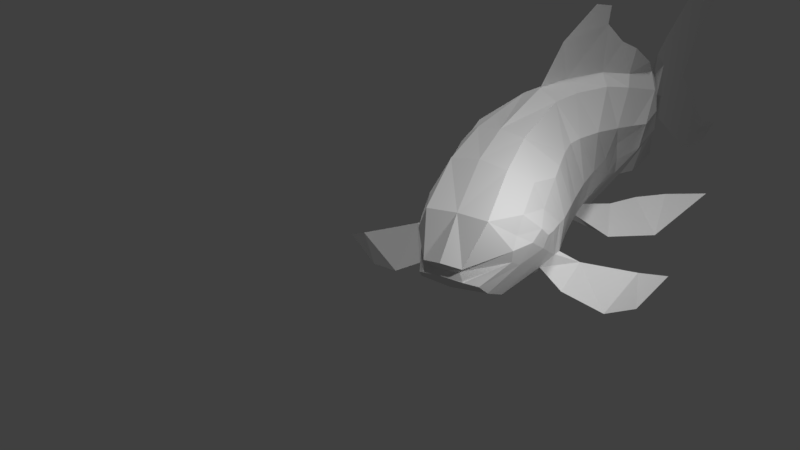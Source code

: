 # Source: goldfish.blend  (saved by Blender 2.79.0; exported with 4.5.12 LTS)
import bpy
from mathutils import Matrix  # noqa: F401  (used for matrix-valued properties, if any)

bpy.ops.wm.read_factory_settings(use_empty=True)
scene = bpy.context.scene
scene.name = 'Scene'

# ---- collections
col_collection_1 = bpy.data.collections.new('Collection 1'); scene.collection.children.link(col_collection_1)

# ---- world
world_world = bpy.data.worlds.new('World'); scene.world = world_world
world_world.color = (0.05088, 0.05088, 0.05088)
world_world.use_sun_shadow = False
world_world.sun_shadow_jitter_overblur = 0.0
world_world.cycles.sampling_method = 'MANUAL'

# ---- cameras
cam_camera = bpy.data.cameras.new('Camera')
cam_camera.clip_end = 100.0
cam_camera.lens = 35.0
cam_camera.sensor_width = 32.0
cam_camera.sensor_height = 18.0
cam_camera.ortho_scale = 7.314
cam_camera.dof.focus_distance = 0.0
cam_camera.dof.aperture_fstop = 128.0

# ---- lights
light_sun = bpy.data.lights.new('Sun', 'SUN')
light_sun.transmission_factor = 0.0
light_sun.angle = 0.1993
light_sun.energy = 1.0
light_sun.shadow_buffer_clip_start = 0.5
light_sun.shadow_soft_size = 0.1
light_sun.shadow_cascade_max_distance = 1000.0
light_lamp = bpy.data.lights.new('Lamp', 'POINT')
light_lamp.transmission_factor = 0.0
light_lamp.cutoff_distance = 30.0
light_lamp.energy = 100.0
light_lamp.shadow_buffer_clip_start = 1.001
light_lamp.shadow_soft_size = 0.1
light_lamp.shadow_maximum_resolution = 0.006
light_lamp.use_absolute_resolution = True

# ---- meshes
me_plane = bpy.data.meshes.new('Plane')
me_plane.from_pydata([(-1.165, 2.253, 0.6129), (0.9035, 2.51, 0.7872), (-1.369, 3.284, 0.3257), (0.9024, 3.471, 0.4373), (-1.363, 3.822, 0.2868), (0.7085, 3.907, 0.3735), (-1.303, 4.585, 0.3013), (0.5423, 4.492, 0.3501), (-1.177, 5.144, 0.3322), (0.2506, 5.195, 0.3582), (-0.9277, 6.042, 0.2732), (-0.243, 6.109, 0.3252), (-0.961, 6.661, -0.137), (-0.6139, 6.712, -0.06217), (0.8087, 1.91, 0.915), (-0.9259, 1.679, 0.8225), (0.6565, 1.32, 1.141), (-0.5155, 1.009, 1.107), (0.476, 0.9755, 1.189), (0.3251, 0.8161, 1.175), (0.03595, 0.6091, 1.065), (0.2235, 0.616, 1.08), (0.1223, 0.6508, 0.9825), (-0.8168, 2.965, 0.7861), (-0.7398, 2.669, 0.9272), (0.4797, 2.737, 1.025), (0.4779, 3.032, 0.8677), (0.4369, 3.258, 0.7748), (-0.8613, 3.204, 0.7017), (0.3665, 3.5, 0.6948), (-0.8762, 3.421, 0.696), (0.2895, 3.776, 0.6264), (-0.8391, 3.909, 0.6702), (0.02223, 4.47, 0.5576), (-0.7306, 4.525, 0.6055), (-0.1099, 4.78, 0.4931), (-0.6314, 5.038, 0.5586), (-0.5512, 5.451, 0.5381), (-0.5782, 6.064, 0.339), (-0.647, 2.484, 1.008), (0.3399, 2.37, 1.259), (-0.5227, 2.316, 1.064), (0.3538, 2.273, 1.256), (-0.3572, 2.103, 1.144), (0.2501, 2.111, 1.266), (-0.1783, 1.892, 1.288), (0.1238, 1.935, 1.304), (-0.05775, 1.68, 1.317), (-0.08965, 2.526, 1.189), (-0.3826, 4.759, 0.4802), (-0.3001, 4.267, 0.6155), (-0.2655, 3.817, 0.729), (-0.2184, 3.438, 0.8332), (-0.1595, 3.05, 0.9726), (-0.1586, 2.812, 1.083), (-0.07125, 2.382, 1.217), (-0.05714, 2.147, 1.29), (-0.05536, 2.01, 1.317), (-0.4262, 1.634, 1.168), (-0.2053, 1.457, 1.226), (-0.6971, 2.048, 0.9929), (-0.05984, 1.313, 1.294), (0.5216, 2.131, 1.204), (-0.1883, 5.294, 0.5547), (0.1293, 4.802, 0.4689), (0.507, 2.056, 1.181), (0.4877, 3.558, 0.5713), (0.4356, 3.699, 0.5458), (0.2187, 1.492, 1.273), (0.6176, 3.315, 0.6072), (0.1187, 1.328, 1.271), (0.7467, 2.368, 1.552), (0.6339, 2.493, 1.488), (0.4794, 2.534, 1.5), (0.7179, 2.047, 1.574), (0.9064, 2.617, 1.976), (0.7097, 2.826, 1.896), (0.5784, 3.018, 2.126), (0.9901, 2.377, 2.065), (0.6387, 3.334, 2.41), (0.9874, 2.8, 2.296), (0.9633, 2.71, 2.168), (0.8171, 2.89, 2.122), (0.6569, 3.76, 1.132), (0.3723, 4.237, 0.8034), (0.7255, 3.907, 0.9881), (0.48, 4.174, 0.8301), (0.7136, 4.42, 1.529), (0.3576, 4.7, 0.956), (0.781, 4.531, 1.262), (0.5333, 4.648, 1.02), (0.36, 5.632, 1.64), (0.3256, 5.08, 1.249), (0.5408, 5.27, 1.449), (0.4847, 5.032, 1.271), (-1.161, 2.142, -0.1196), (0.9259, 2.287, -0.2599), (-1.369, 3.283, -0.2538), (0.9025, 3.46, -0.5389), (-1.363, 3.819, -0.2874), (0.7094, 3.898, -0.4838), (-1.299, 4.566, -0.1811), (0.5477, 4.466, -0.4316), (-1.171, 5.133, 0.02001), (0.2464, 5.169, -0.235), (-0.921, 6.008, 0.04768), (-0.2339, 6.061, 0.01331), (-0.959, 6.649, -0.155), (-0.6083, 6.676, -0.135), (-1.04, 7.087, -0.2227), (-0.443, 7.194, -0.2475), (-1.519, 8.092, -0.4581), (0.2572, 8.345, -0.5171), (-0.5805, 8.07, -0.4528), (-2.025, 8.867, -0.6395), (-1.625, 8.932, -0.6546), (-2.29, 9.547, -0.7988), (-1.966, 9.597, -0.8105), (-2.334, 10.03, -0.912), (-2.121, 10.06, -0.9187), (-2.32, 10.6, -1.044), (-2.223, 10.67, -1.061), (-2.229, 10.97, -1.132), (0.8245, 9.204, -0.7184), (0.4047, 9.216, -0.7211), (1.048, 9.664, -0.8261), (0.7564, 9.675, -0.8287), (1.265, 10.23, -0.9592), (1.094, 10.26, -0.9649), (1.304, 10.61, -1.048), (1.191, 10.6, -1.045), (1.303, 10.93, -1.122), (0.07801, 8.758, -0.6139), (0.6279, 8.861, -0.6381), (0.8306, 1.684, -0.1043), (-0.908, 1.501, -0.0127), (0.6787, 1.024, 0.1154), (-0.4972, 0.766, 0.2625), (0.4964, 0.7049, 0.2504), (0.3431, 0.5756, 0.3411), (0.04746, 0.4558, 0.5329), (0.2355, 0.4557, 0.5239), (0.1309, 0.5359, 0.5839), (-1.22, 2.183, 0.2496), (1.033, 2.263, 0.3021), (-1.507, 3.289, 0.0305), (1.069, 3.691, 0.0488), (-1.498, 3.924, 0.01068), (0.8739, 4.224, 0.001021), (-1.451, 4.74, 0.09114), (0.6595, 4.744, 0.04828), (-1.334, 5.32, 0.2081), (0.3997, 5.188, 0.1427), (-1.188, 6.151, 0.1061), (-0.2232, 6.32, 0.1143), (-1.337, 6.625, -0.09843), (-0.2652, 6.74, -0.1151), (-1.522, 6.991, -0.2001), (0.05142, 7.316, -0.2763), (-2.03, 8.08, -0.4552), (0.5564, 8.12, -0.4644), (-0.5009, 8.369, -0.5228), (-2.355, 8.773, -0.6173), (-1.239, 8.962, -0.6618), (-2.564, 9.486, -0.7844), (-1.591, 9.592, -0.8091), (-2.538, 10.01, -0.9066), (-1.858, 10.02, -0.9099), (-2.426, 10.55, -1.034), (-2.104, 10.57, -1.039), (-2.113, 11.22, -1.192), (1.108, 8.999, -0.6703), (-0.03136, 9.103, -0.6946), (1.333, 9.6, -0.8111), (0.5512, 9.724, -0.8402), (1.475, 10.34, -0.9836), (0.9962, 10.32, -0.9803), (1.476, 10.82, -1.097), (1.182, 10.91, -1.118), (1.348, 11.35, -1.221), (-0.358, 8.594, -0.5755), (0.8895, 8.64, -0.5862), (0.9169, 1.741, 0.4184), (-0.9811, 1.613, 0.3981), (0.6916, 1.115, 0.6451), (-0.5274, 0.9002, 0.6806), (0.4832, 0.7579, 0.7435), (0.3271, 0.6327, 0.7762), (-0.01817, 0.4579, 0.8191), (0.1794, 0.4835, 0.816), (0.1045, 0.5098, 0.8068), (-0.8139, 2.717, -0.7317), (-0.7316, 2.419, -0.663), (0.489, 2.452, -0.7735), (0.487, 2.832, -0.8918), (0.442, 3.213, -0.9613), (-0.8609, 3.014, -0.8599), (0.3832, 3.511, -0.9835), (-0.8762, 3.372, -0.9075), (0.3332, 3.823, -1.032), (-0.8322, 3.884, -0.8647), (0.03053, 4.38, -0.8951), (-0.7142, 4.444, -0.7685), (-0.1088, 4.7, -0.7678), (-0.6196, 4.942, -0.5654), (-0.5344, 5.327, -0.365), (-0.5654, 6.014, -0.1246), (-0.6313, 2.214, -0.5967), (0.4015, 1.926, -0.6696), (-0.4891, 1.984, -0.5081), (0.3954, 1.877, -0.6134), (-0.3227, 1.754, -0.4658), (0.2889, 1.715, -0.5442), (-0.1519, 1.501, -0.4447), (0.1619, 1.516, -0.4701), (-0.02273, 1.25, -0.3071), (-0.04825, 2.124, -0.7463), (-0.3768, 4.658, -0.7749), (-0.2978, 4.207, -0.9422), (-0.2653, 3.793, -0.9862), (-0.2184, 3.357, -1.051), (-0.1497, 2.751, -0.9238), (-0.1484, 2.521, -0.875), (-0.03055, 1.983, -0.6859), (-0.01639, 1.741, -0.6134), (-0.004745, 1.575, -0.5404), (-0.3969, 1.284, -0.1925), (-0.1771, 1.086, -0.07712), (-0.6692, 1.769, -0.3109), (-0.02189, 0.9621, -0.07692), (0.5672, 1.774, -0.4753), (-0.1689, 5.144, -0.4489), (0.1408, 4.695, -0.7286), (0.5679, 1.622, -0.35), (0.5024, 3.567, -0.8546), (0.4644, 3.729, -0.8784), (0.2487, 1.095, -0.1145), (0.6218, 3.283, -0.8165), (0.1563, 0.9951, -0.03877), (0.8751, 1.699, -0.8286), (0.7209, 1.776, -0.8847), (0.5068, 1.794, -0.9441), (0.9325, 1.497, -0.5845), (1.135, 1.625, -1.255), (0.929, 1.672, -1.435), (0.8771, 1.473, -1.806), (1.188, 1.379, -0.9827), (1.041, 1.509, -2.159), (1.292, 1.413, -1.51), (1.239, 1.527, -1.446), (1.067, 1.587, -1.634), (-2.081, 3.797, 0.000325), (-2.177, 4.814, 0.05479), (-1.862, 5.154, 0.1262), (-1.702, 5.501, 0.1708), (-1.38, 5.997, 0.1397), (-2.515, 4.514, 0.0203), (-2.444, 4.877, 0.03969), (0.4739, 5.822, 0.1764), (-0.0122, 6.504, 0.05697), (0.5478, 6.905, -0.155), (0.2336, 6.77, -0.09774), (0.5473, 3.603, -1.48), (0.4516, 4.184, -1.156), (0.6834, 3.719, -1.357), (0.54, 4.075, -1.191), (0.6753, 4.046, -2.084), (0.5356, 4.583, -1.484), (0.8087, 4.108, -1.785), (0.6642, 4.401, -1.542), (0.6709, 5.337, -2.687), (0.5421, 4.864, -2.032), (0.7791, 4.936, -2.382), (0.6766, 4.733, -2.043)], [], [(6, 34, 32), (59, 61, 17), (37, 10, 38), (67, 85, 86), (58, 45, 59), (1, 146, 144), (109, 13, 12), (64, 35, 63), (39, 60, 0), (4, 32, 30), (68, 46, 44), (60, 43, 58), (8, 36, 34), (2, 30, 28), (67, 33, 64), (59, 47, 61), (36, 37, 49), (40, 73, 42), (37, 63, 35), (26, 27, 69), (56, 45, 43), (44, 42, 65), (54, 39, 24), (13, 10, 12), (49, 33, 50), (51, 33, 31), (51, 29, 52), (43, 41, 55), (54, 26, 25), (2, 28, 23), (5, 146, 3), (4, 145, 147), (14, 144, 182), (7, 148, 5), (6, 147, 149), (16, 182, 184), (9, 150, 7), (15, 185, 183), (8, 149, 151), (18, 184, 186), (11, 152, 9), (25, 62, 40), (10, 151, 153), (19, 186, 187), (22, 189, 190), (13, 154, 11), (12, 153, 155), (21, 187, 189), (20, 190, 188), (110, 156, 13), (109, 155, 157), (69, 29, 66), (37, 36, 10), (23, 54, 24), (52, 29, 27), (30, 51, 52), (32, 50, 51), (34, 49, 50), (25, 48, 54), (40, 55, 48), (42, 56, 55), (46, 56, 44), (37, 35, 49), (46, 45, 57), (143, 2, 0), (20, 185, 17), (15, 58, 17), (3, 66, 5), (14, 65, 62), (7, 64, 9), (19, 70, 68), (9, 63, 11), (5, 67, 7), (38, 11, 63), (22, 61, 70), (71, 78, 75), (62, 72, 40), (65, 73, 74), (62, 74, 71), (75, 82, 76), (73, 76, 77), (73, 78, 74), (71, 76, 72), (77, 80, 78), (76, 82, 77), (75, 78, 81), (78, 80, 81), (79, 77, 82), (82, 80, 79), (86, 89, 90), (29, 85, 66), (31, 86, 84), (31, 83, 29), (87, 93, 89), (83, 89, 85), (84, 90, 88), (84, 87, 83), (93, 92, 94), (88, 94, 92), (87, 92, 91), (89, 94, 90), (47, 46, 68), (0, 183, 143), (53, 28, 52), (101, 202, 103), (227, 137, 229), (205, 206, 105), (235, 264, 234), (213, 226, 227), (96, 146, 98), (108, 109, 107), (110, 112, 113), (111, 115, 114), (114, 117, 116), (117, 118, 116), (119, 120, 118), (120, 121, 122), (123, 126, 124), (125, 128, 126), (127, 130, 128), (130, 129, 131), (112, 132, 113), (124, 133, 123), (203, 232, 231), (95, 228, 207), (99, 200, 101), (212, 214, 236), (211, 228, 226), (103, 204, 105), (97, 198, 99), (201, 235, 232), (215, 227, 229), (204, 217, 205), (241, 208, 210), (231, 205, 203), (194, 193, 96), (224, 213, 225), (233, 210, 212), (222, 207, 216), (108, 105, 206), (201, 217, 218), (219, 201, 218), (197, 219, 220), (211, 224, 223), (222, 194, 221), (112, 181, 133), (191, 196, 97), (115, 165, 117), (164, 114, 116), (146, 100, 98), (99, 145, 97), (134, 144, 96), (117, 167, 119), (166, 116, 118), (148, 102, 100), (101, 147, 99), (136, 182, 134), (119, 169, 121), (168, 118, 120), (150, 104, 102), (135, 185, 137), (122, 168, 120), (103, 149, 101), (138, 184, 136), (169, 122, 121), (152, 106, 104), (193, 208, 230), (133, 171, 123), (105, 151, 103), (139, 186, 138), (180, 113, 132), (142, 189, 141), (154, 108, 106), (123, 173, 125), (107, 153, 105), (141, 187, 139), (174, 124, 126), (140, 190, 142), (156, 110, 108), (173, 127, 125), (109, 155, 107), (176, 126, 128), (158, 112, 110), (175, 129, 127), (111, 157, 109), (130, 176, 128), (177, 131, 129), (131, 178, 130), (113, 163, 115), (172, 132, 124), (114, 159, 111), (197, 237, 234), (205, 105, 204), (222, 191, 192), (195, 197, 220), (198, 219, 200), (200, 218, 202), (202, 217, 204), (193, 216, 208), (208, 223, 210), (210, 224, 212), (224, 214, 212), (205, 217, 203), (214, 213, 215), (97, 143, 95), (185, 140, 137), (226, 135, 137), (234, 98, 100), (134, 233, 136), (232, 102, 104), (139, 238, 141), (231, 104, 106), (235, 100, 102), (106, 206, 231), (229, 140, 142), (239, 246, 242), (240, 230, 208), (233, 241, 210), (230, 242, 233), (250, 243, 244), (241, 244, 240), (246, 241, 242), (244, 239, 240), (248, 245, 246), (244, 245, 250), (243, 249, 246), (246, 249, 248), (247, 250, 245), (248, 250, 247), (149, 252, 147), (151, 253, 149), (147, 251, 145), (255, 151, 153), (252, 256, 251), (258, 154, 152), (260, 259, 258), (265, 268, 264), (264, 197, 234), (199, 265, 235), (262, 199, 197), (272, 266, 268), (268, 262, 264), (263, 269, 265), (266, 263, 262), (271, 272, 273), (267, 273, 269), (266, 271, 267), (273, 268, 269), (236, 214, 215), (95, 183, 135), (220, 196, 221), (6, 8, 34), (20, 17, 61), (17, 58, 59), (67, 66, 85), (58, 43, 45), (1, 3, 146), (109, 110, 13), (64, 33, 35), (0, 24, 39), (39, 41, 60), (60, 15, 0), (4, 6, 32), (44, 18, 68), (18, 19, 68), (60, 41, 43), (8, 10, 36), (2, 4, 30), (67, 31, 33), (59, 45, 47), (40, 72, 73), (37, 38, 63), (69, 3, 26), (3, 1, 26), (1, 25, 26), (56, 57, 45), (65, 16, 44), (16, 18, 44), (54, 48, 39), (13, 38, 10), (49, 35, 33), (51, 50, 33), (51, 31, 29), (39, 48, 41), (48, 55, 41), (55, 56, 43), (54, 53, 26), (24, 0, 23), (0, 2, 23), (5, 148, 146), (4, 2, 145), (14, 1, 144), (7, 150, 148), (6, 4, 147), (16, 14, 182), (9, 152, 150), (15, 17, 185), (8, 6, 149), (18, 16, 184), (11, 154, 152), (25, 1, 62), (1, 14, 62), (10, 8, 151), (19, 18, 186), (22, 21, 189), (13, 156, 154), (12, 10, 153), (21, 19, 187), (20, 22, 190), (110, 158, 156), (109, 12, 155), (69, 27, 29), (23, 53, 54), (26, 53, 27), (53, 52, 27), (30, 32, 51), (32, 34, 50), (34, 36, 49), (25, 40, 48), (40, 42, 55), (42, 44, 56), (46, 57, 56), (46, 47, 45), (143, 145, 2), (20, 188, 185), (15, 60, 58), (3, 69, 66), (14, 16, 65), (7, 67, 64), (19, 21, 70), (9, 64, 63), (5, 66, 67), (38, 13, 11), (70, 21, 22), (22, 20, 61), (71, 74, 78), (62, 71, 72), (65, 42, 73), (62, 65, 74), (75, 81, 82), (73, 72, 76), (73, 77, 78), (71, 75, 76), (77, 79, 80), (82, 81, 80), (86, 85, 89), (29, 83, 85), (31, 67, 86), (31, 84, 83), (87, 91, 93), (83, 87, 89), (84, 86, 90), (84, 88, 87), (93, 91, 92), (88, 90, 94), (87, 88, 92), (89, 93, 94), (68, 70, 47), (70, 61, 47), (0, 15, 183), (23, 28, 53), (28, 30, 52), (101, 200, 202), (226, 137, 227), (137, 140, 229), (235, 265, 264), (213, 211, 226), (96, 144, 146), (108, 110, 109), (111, 109, 113), (109, 110, 113), (111, 113, 115), (114, 115, 117), (117, 119, 118), (119, 121, 120), (123, 125, 126), (125, 127, 128), (127, 129, 130), (112, 133, 132), (124, 132, 133), (203, 201, 232), (207, 192, 95), (95, 135, 228), (228, 209, 207), (99, 198, 200), (139, 138, 236), (138, 212, 236), (211, 209, 228), (103, 202, 204), (97, 196, 198), (201, 199, 235), (215, 213, 227), (241, 240, 208), (231, 206, 205), (96, 98, 194), (98, 237, 194), (237, 195, 194), (224, 211, 213), (138, 136, 212), (136, 233, 212), (222, 192, 207), (108, 107, 105), (201, 203, 217), (219, 199, 201), (197, 199, 219), (223, 216, 209), (216, 207, 209), (209, 211, 223), (222, 193, 194), (112, 160, 181), (97, 95, 191), (95, 192, 191), (115, 163, 165), (164, 162, 114), (146, 148, 100), (99, 147, 145), (134, 182, 144), (117, 165, 167), (166, 164, 116), (148, 150, 102), (101, 149, 147), (136, 184, 182), (119, 167, 169), (168, 166, 118), (150, 152, 104), (135, 183, 185), (122, 170, 168), (103, 151, 149), (138, 186, 184), (169, 170, 122), (152, 154, 106), (134, 96, 230), (96, 193, 230), (133, 181, 171), (105, 153, 151), (139, 187, 186), (180, 161, 113), (142, 190, 189), (154, 156, 108), (123, 171, 173), (107, 155, 153), (141, 189, 187), (174, 172, 124), (140, 188, 190), (173, 175, 127), (176, 174, 126), (158, 160, 112), (175, 177, 129), (111, 159, 157), (130, 178, 176), (177, 179, 131), (131, 179, 178), (113, 161, 163), (172, 180, 132), (114, 162, 159), (197, 195, 237), (222, 221, 191), (220, 221, 195), (221, 194, 195), (198, 220, 219), (200, 219, 218), (202, 218, 217), (193, 222, 216), (208, 216, 223), (210, 223, 224), (224, 225, 214), (214, 225, 213), (97, 145, 143), (185, 188, 140), (226, 228, 135), (234, 237, 98), (134, 230, 233), (232, 235, 102), (139, 236, 238), (231, 232, 104), (235, 234, 100), (106, 108, 206), (142, 141, 238), (238, 229, 142), (239, 243, 246), (240, 239, 230), (233, 242, 241), (230, 239, 242), (250, 249, 243), (241, 245, 244), (246, 245, 241), (244, 243, 239), (248, 247, 245), (248, 249, 250), (149, 253, 252), (151, 254, 253), (147, 252, 251), (255, 254, 151), (252, 257, 256), (258, 259, 154), (260, 261, 259), (265, 269, 268), (264, 262, 197), (199, 263, 265), (262, 263, 199), (272, 270, 266), (268, 266, 262), (263, 267, 269), (266, 267, 263), (271, 270, 272), (267, 271, 273), (266, 270, 271), (273, 272, 268), (229, 238, 215), (238, 236, 215), (95, 143, 183), (198, 196, 220), (196, 191, 221)])
me_plane.use_remesh_preserve_volume = False
me_plane.use_remesh_preserve_attributes = False
me_plane.use_mirror_vertex_groups = False
me_plane.update()

# ---- objects
ob_sun = bpy.data.objects.new('Sun', light_sun)
ob_plane = bpy.data.objects.new('Plane', me_plane)
ob_lamp = bpy.data.objects.new('Lamp', light_lamp)
ob_camera = bpy.data.objects.new('Camera', cam_camera)

# ---- transforms, parenting, visibility, modifiers, constraints
ob_sun.location = (5.47, 6.046, 2.415)
ob_sun.lineart.crease_threshold = 0.0
ob_plane.location = (0.0, 0.0, 0.0)
ob_plane.rotation_euler = (-0.0, 1.571, 0.0)
ob_plane.lineart.crease_threshold = 0.0
ob_lamp.location = (2.818, 1.404, 1.582)
ob_lamp.rotation_euler = (0.6503, 0.05522, 1.866)
ob_lamp.lock_rotations_4d = False
ob_lamp.empty_display_type = 'ARROWS'
ob_lamp.color = (0.0, 0.0, 0.0, 0.0)
ob_lamp.lineart.crease_threshold = 0.0
ob_camera.location = (7.481, -6.508, 5.344)
ob_camera.rotation_euler = (1.109, 0.0, 0.8149)
ob_camera.lock_rotations_4d = False
ob_camera.empty_display_type = 'ARROWS'
ob_camera.color = (0.0, 0.0, 0.0, 0.0)
ob_camera.hide_viewport = True
ob_camera.display_type = 'WIRE'
ob_camera.lineart.crease_threshold = 0.0

# ---- collection membership
col_collection_1.objects.link(ob_sun)
col_collection_1.objects.link(ob_plane)
col_collection_1.objects.link(ob_lamp)
col_collection_1.objects.link(ob_camera)

# ---- scene / render settings (as saved in the file)
scene.camera = ob_camera
scene.frame_start = 1; scene.frame_end = 250; scene.frame_set(1)
scene.render.engine = 'BLENDER_EEVEE_NEXT'
scene.render.resolution_percentage = 50
scene.render.dither_intensity = 0.0
scene.cycles.use_denoising = False
scene.cycles.samples = 128
scene.cycles.sampling_pattern = 'TABULATED_SOBOL'
scene.cycles.use_adaptive_sampling = False
scene.cycles.use_light_tree = False
scene.cycles.blur_glossy = 0.0
scene.cycles.sample_clamp_indirect = 0.0
scene.view_settings.view_transform = 'Standard'
bpy.context.view_layer.update()
